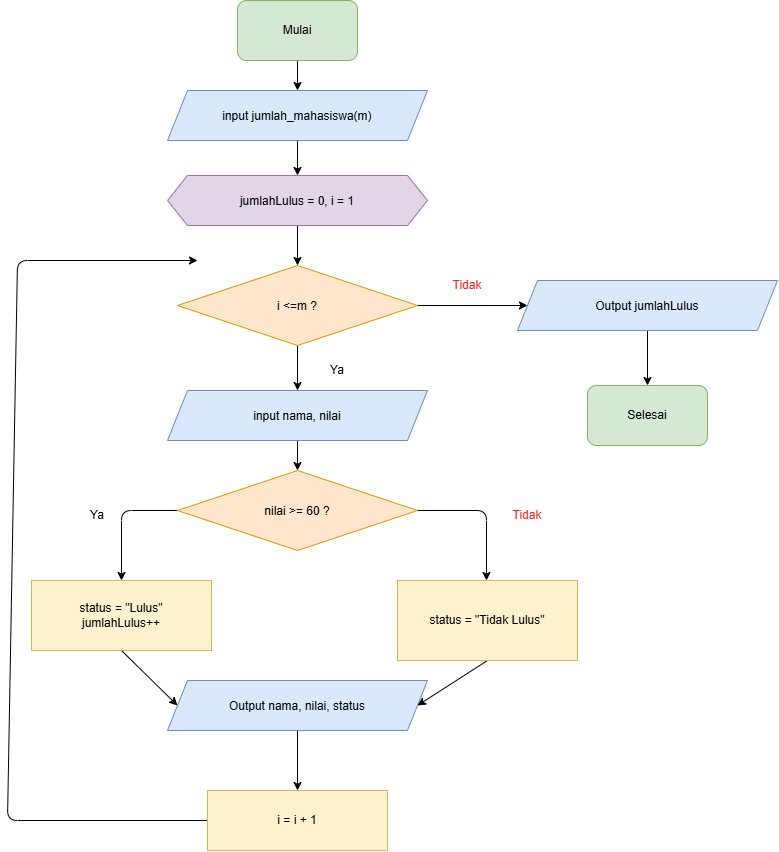

The diagram above was exported from draw.io. Its source (the exported page's mxGraphModel, read from the mxfile embedded in the PNG):
<mxGraphModel dx="1367" dy="1007" grid="1" gridSize="10" guides="1" tooltips="1" connect="1" arrows="1" fold="1" page="1" pageScale="1" pageWidth="850" pageHeight="1100" math="0" shadow="0">
  <root>
    <mxCell id="0" />
    <mxCell id="1" parent="0" />
    <mxCell id="vq61kZa4ThktC8LZe3FV-13" edge="1" parent="1" source="vq61kZa4ThktC8LZe3FV-1" style="edgeStyle=none;html=1;exitX=0.5;exitY=1;exitDx=0;exitDy=0;entryX=0.5;entryY=0;entryDx=0;entryDy=0;" target="vq61kZa4ThktC8LZe3FV-3">
      <mxGeometry relative="1" as="geometry" />
    </mxCell>
    <mxCell id="vq61kZa4ThktC8LZe3FV-1" parent="1" style="rounded=1;whiteSpace=wrap;html=1;roundedPerimeter=1;fillColor=#d5e8d4;strokeColor=#82b366;" value="Mulai" vertex="1">
      <mxGeometry height="60" width="120" x="240" y="20" as="geometry" />
    </mxCell>
    <mxCell id="vq61kZa4ThktC8LZe3FV-2" parent="1" style="rounded=1;whiteSpace=wrap;html=1;roundedPerimeter=1;fillColor=#d5e8d4;strokeColor=#82b366;" value="Selesai" vertex="1">
      <mxGeometry height="60" width="120" x="590" y="405" as="geometry" />
    </mxCell>
    <mxCell id="vq61kZa4ThktC8LZe3FV-14" edge="1" parent="1" source="vq61kZa4ThktC8LZe3FV-3" style="edgeStyle=none;html=1;exitX=0.5;exitY=1;exitDx=0;exitDy=0;entryX=0.5;entryY=0;entryDx=0;entryDy=0;" target="vq61kZa4ThktC8LZe3FV-9">
      <mxGeometry relative="1" as="geometry" />
    </mxCell>
    <mxCell id="vq61kZa4ThktC8LZe3FV-3" parent="1" style="shape=parallelogram;perimeter=parallelogramPerimeter;whiteSpace=wrap;html=1;shapeInside=1;fixedSize=1;fillColor=#dae8fc;strokeColor=#6c8ebf;" value="input jumlah_mahasiswa(m)" vertex="1">
      <mxGeometry height="50" width="260" x="170" y="110" as="geometry" />
    </mxCell>
    <mxCell id="vq61kZa4ThktC8LZe3FV-22" edge="1" parent="1" source="vq61kZa4ThktC8LZe3FV-4" style="edgeStyle=none;html=1;exitX=0.5;exitY=1;exitDx=0;exitDy=0;entryX=0.5;entryY=0;entryDx=0;entryDy=0;" target="vq61kZa4ThktC8LZe3FV-12">
      <mxGeometry relative="1" as="geometry" />
    </mxCell>
    <mxCell id="vq61kZa4ThktC8LZe3FV-4" parent="1" style="shape=parallelogram;perimeter=parallelogramPerimeter;whiteSpace=wrap;html=1;shapeInside=1;fixedSize=1;fillColor=#dae8fc;strokeColor=#6c8ebf;" value="Output nama, nilai, status" vertex="1">
      <mxGeometry height="50" width="260" x="170" y="700" as="geometry" />
    </mxCell>
    <mxCell id="vq61kZa4ThktC8LZe3FV-25" edge="1" parent="1" source="vq61kZa4ThktC8LZe3FV-5" style="edgeStyle=none;html=1;exitX=0.5;exitY=1;exitDx=0;exitDy=0;entryX=0.5;entryY=0;entryDx=0;entryDy=0;" target="vq61kZa4ThktC8LZe3FV-2">
      <mxGeometry relative="1" as="geometry" />
    </mxCell>
    <mxCell id="vq61kZa4ThktC8LZe3FV-5" parent="1" style="shape=parallelogram;perimeter=parallelogramPerimeter;whiteSpace=wrap;html=1;shapeInside=1;fixedSize=1;fillColor=#dae8fc;strokeColor=#6c8ebf;" value="Output jumlahLulus" vertex="1">
      <mxGeometry height="50" width="260" x="520" y="300" as="geometry" />
    </mxCell>
    <mxCell id="vq61kZa4ThktC8LZe3FV-17" edge="1" parent="1" source="vq61kZa4ThktC8LZe3FV-6" style="edgeStyle=none;html=1;exitX=0.5;exitY=1;exitDx=0;exitDy=0;entryX=0.5;entryY=0;entryDx=0;entryDy=0;" target="vq61kZa4ThktC8LZe3FV-8">
      <mxGeometry relative="1" as="geometry" />
    </mxCell>
    <mxCell id="vq61kZa4ThktC8LZe3FV-6" parent="1" style="shape=parallelogram;perimeter=parallelogramPerimeter;whiteSpace=wrap;html=1;shapeInside=1;fixedSize=1;fillColor=#dae8fc;strokeColor=#6c8ebf;" value="input nama, nilai" vertex="1">
      <mxGeometry height="50" width="260" x="170" y="410" as="geometry" />
    </mxCell>
    <mxCell id="vq61kZa4ThktC8LZe3FV-16" edge="1" parent="1" source="vq61kZa4ThktC8LZe3FV-7" style="edgeStyle=none;html=1;exitX=0.5;exitY=1;exitDx=0;exitDy=0;entryX=0.5;entryY=0;entryDx=0;entryDy=0;" target="vq61kZa4ThktC8LZe3FV-6">
      <mxGeometry relative="1" as="geometry" />
    </mxCell>
    <mxCell id="vq61kZa4ThktC8LZe3FV-24" edge="1" parent="1" source="vq61kZa4ThktC8LZe3FV-7" style="edgeStyle=none;html=1;exitX=1;exitY=0.5;exitDx=0;exitDy=0;" target="vq61kZa4ThktC8LZe3FV-5">
      <mxGeometry relative="1" as="geometry" />
    </mxCell>
    <mxCell id="vq61kZa4ThktC8LZe3FV-7" parent="1" style="rhombus;whiteSpace=wrap;html=1;shapeInside=1;fillColor=#ffe6cc;strokeColor=#d79b00;" value="i &amp;lt;=m ?" vertex="1">
      <mxGeometry height="80" width="240" x="180" y="285" as="geometry" />
    </mxCell>
    <mxCell id="vq61kZa4ThktC8LZe3FV-18" edge="1" parent="1" source="vq61kZa4ThktC8LZe3FV-8" style="edgeStyle=none;html=1;exitX=0;exitY=0.5;exitDx=0;exitDy=0;entryX=0.5;entryY=0;entryDx=0;entryDy=0;" target="vq61kZa4ThktC8LZe3FV-10">
      <mxGeometry relative="1" as="geometry">
        <Array as="points">
          <mxPoint x="124" y="530" />
        </Array>
      </mxGeometry>
    </mxCell>
    <mxCell id="vq61kZa4ThktC8LZe3FV-19" edge="1" parent="1" style="edgeStyle=none;html=1;exitX=1;exitY=0.5;exitDx=0;exitDy=0;entryX=0.5;entryY=0;entryDx=0;entryDy=0;">
      <mxGeometry relative="1" as="geometry">
        <Array as="points">
          <mxPoint x="489" y="530" />
        </Array>
        <mxPoint x="419" y="529.9999999999998" as="sourcePoint" />
        <mxPoint x="489" y="600" as="targetPoint" />
      </mxGeometry>
    </mxCell>
    <mxCell id="vq61kZa4ThktC8LZe3FV-8" parent="1" style="rhombus;whiteSpace=wrap;html=1;shapeInside=1;fillColor=#ffe6cc;strokeColor=#d79b00;" value="nilai &amp;gt;= 60 ?" vertex="1">
      <mxGeometry height="80" width="240" x="180" y="490" as="geometry" />
    </mxCell>
    <mxCell id="vq61kZa4ThktC8LZe3FV-15" edge="1" parent="1" source="vq61kZa4ThktC8LZe3FV-9" style="edgeStyle=none;html=1;exitX=0.5;exitY=1;exitDx=0;exitDy=0;entryX=0.5;entryY=0;entryDx=0;entryDy=0;" target="vq61kZa4ThktC8LZe3FV-7">
      <mxGeometry relative="1" as="geometry" />
    </mxCell>
    <mxCell id="vq61kZa4ThktC8LZe3FV-9" parent="1" style="shape=hexagon;perimeter=hexagonPerimeter2;whiteSpace=wrap;html=1;shapeInside=1;fixedSize=1;fillColor=#e1d5e7;strokeColor=#9673a6;" value="jumlahLulus = 0, i = 1" vertex="1">
      <mxGeometry height="50" width="260" x="170" y="195" as="geometry" />
    </mxCell>
    <mxCell id="vq61kZa4ThktC8LZe3FV-20" edge="1" parent="1" source="vq61kZa4ThktC8LZe3FV-10" style="edgeStyle=none;html=1;exitX=0.5;exitY=1;exitDx=0;exitDy=0;entryX=0;entryY=0.5;entryDx=0;entryDy=0;" target="vq61kZa4ThktC8LZe3FV-4">
      <mxGeometry relative="1" as="geometry" />
    </mxCell>
    <mxCell id="vq61kZa4ThktC8LZe3FV-10" parent="1" style="rounded=0;whiteSpace=wrap;html=1;fillColor=#fff2cc;strokeColor=#d6b656;" value="status = &quot;Lulus&quot;&lt;br&gt;jumlahLulus++" vertex="1">
      <mxGeometry height="70" width="180" x="34" y="600" as="geometry" />
    </mxCell>
    <mxCell id="vq61kZa4ThktC8LZe3FV-21" edge="1" parent="1" source="vq61kZa4ThktC8LZe3FV-11" style="edgeStyle=none;html=1;exitX=0.5;exitY=1;exitDx=0;exitDy=0;entryX=1;entryY=0.5;entryDx=0;entryDy=0;" target="vq61kZa4ThktC8LZe3FV-4">
      <mxGeometry relative="1" as="geometry" />
    </mxCell>
    <mxCell id="vq61kZa4ThktC8LZe3FV-11" parent="1" style="rounded=0;whiteSpace=wrap;html=1;fillColor=#fff2cc;strokeColor=#d6b656;" value="status = &quot;Tidak Lulus&quot;" vertex="1">
      <mxGeometry height="80" width="180" x="400" y="600" as="geometry" />
    </mxCell>
    <mxCell id="vq61kZa4ThktC8LZe3FV-23" edge="1" parent="1" source="vq61kZa4ThktC8LZe3FV-12" style="edgeStyle=none;html=1;exitX=0;exitY=0.5;exitDx=0;exitDy=0;">
      <mxGeometry relative="1" as="geometry">
        <Array as="points">
          <mxPoint x="10" y="840" />
          <mxPoint x="20" y="280" />
        </Array>
        <mxPoint x="200" y="280" as="targetPoint" />
      </mxGeometry>
    </mxCell>
    <mxCell id="vq61kZa4ThktC8LZe3FV-12" parent="1" style="rounded=0;whiteSpace=wrap;html=1;fillColor=#fff2cc;strokeColor=#d6b656;" value="i = i + 1" vertex="1">
      <mxGeometry height="60" width="180" x="210" y="810" as="geometry" />
    </mxCell>
    <mxCell id="vq61kZa4ThktC8LZe3FV-26" parent="1" style="text;html=1;whiteSpace=wrap;strokeColor=none;fillColor=none;align=center;verticalAlign=middle;rounded=0;" value="Ya" vertex="1">
      <mxGeometry height="30" width="60" x="310" y="375" as="geometry" />
    </mxCell>
    <mxCell id="vq61kZa4ThktC8LZe3FV-27" parent="1" style="text;html=1;whiteSpace=wrap;strokeColor=none;fillColor=none;align=center;verticalAlign=middle;rounded=0;" value="Ya" vertex="1">
      <mxGeometry height="30" width="60" x="70" y="520" as="geometry" />
    </mxCell>
    <mxCell id="vq61kZa4ThktC8LZe3FV-28" parent="1" style="text;html=1;whiteSpace=wrap;strokeColor=none;fillColor=none;align=center;verticalAlign=middle;rounded=0;fontColor=#FF1A1A;" value="Tidak" vertex="1">
      <mxGeometry height="30" width="60" x="500" y="520" as="geometry" />
    </mxCell>
    <mxCell id="vq61kZa4ThktC8LZe3FV-29" parent="1" style="text;html=1;whiteSpace=wrap;strokeColor=none;fillColor=none;align=center;verticalAlign=middle;rounded=0;fontColor=#FF1A1A;" value="Tidak" vertex="1">
      <mxGeometry height="30" width="60" x="440" y="290" as="geometry" />
    </mxCell>
  </root>
</mxGraphModel>